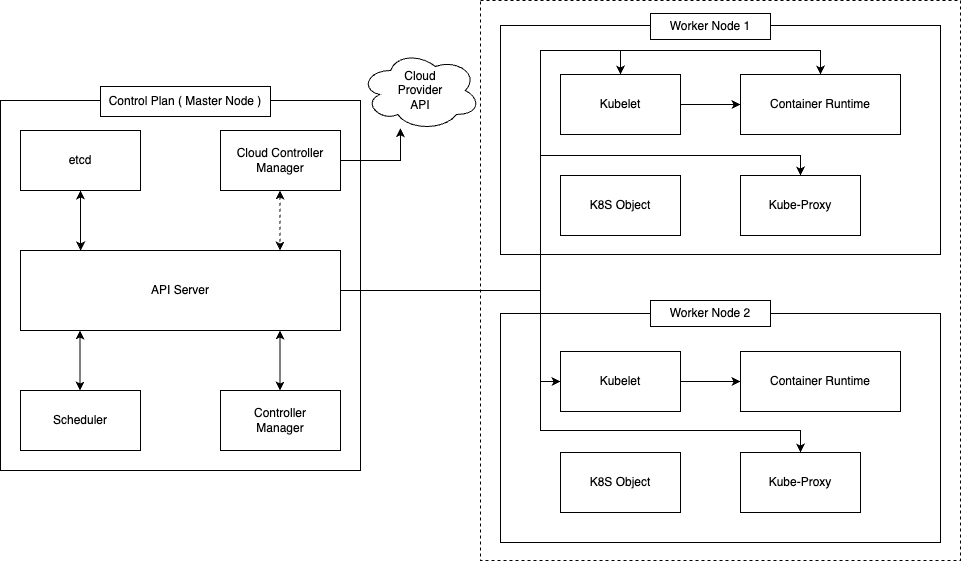

The diagram above was exported from draw.io. Its source (the exported page's mxGraphModel, read from the mxfile embedded in the PNG):
<mxGraphModel dx="1969" dy="1902" grid="1" gridSize="10" guides="1" tooltips="1" connect="1" arrows="1" fold="1" page="1" pageScale="1" pageWidth="827" pageHeight="1169" math="0" shadow="0">
  <root>
    <mxCell id="0" />
    <mxCell id="1" parent="0" />
    <mxCell id="__So5pgVcydMZqxSm0U0-24" value="" style="rounded=0;whiteSpace=wrap;html=1;" vertex="1" parent="1">
      <mxGeometry x="520" y="15" width="440" height="229" as="geometry" />
    </mxCell>
    <mxCell id="__So5pgVcydMZqxSm0U0-12" value="" style="rounded=0;whiteSpace=wrap;html=1;" vertex="1" parent="1">
      <mxGeometry x="20" y="90" width="360" height="370" as="geometry" />
    </mxCell>
    <mxCell id="__So5pgVcydMZqxSm0U0-4" style="edgeStyle=orthogonalEdgeStyle;rounded=0;orthogonalLoop=1;jettySize=auto;html=1;entryX=0.188;entryY=0;entryDx=0;entryDy=0;entryPerimeter=0;endArrow=classic;endFill=1;startArrow=classic;startFill=1;" edge="1" parent="1" source="__So5pgVcydMZqxSm0U0-1" target="__So5pgVcydMZqxSm0U0-3">
      <mxGeometry relative="1" as="geometry" />
    </mxCell>
    <mxCell id="__So5pgVcydMZqxSm0U0-1" value="etcd" style="rounded=0;whiteSpace=wrap;html=1;" vertex="1" parent="1">
      <mxGeometry x="40" y="120" width="120" height="60" as="geometry" />
    </mxCell>
    <mxCell id="__So5pgVcydMZqxSm0U0-11" style="edgeStyle=orthogonalEdgeStyle;rounded=0;orthogonalLoop=1;jettySize=auto;html=1;" edge="1" parent="1" source="__So5pgVcydMZqxSm0U0-2" target="__So5pgVcydMZqxSm0U0-10">
      <mxGeometry relative="1" as="geometry">
        <Array as="points">
          <mxPoint x="420" y="150" />
        </Array>
      </mxGeometry>
    </mxCell>
    <mxCell id="__So5pgVcydMZqxSm0U0-2" value="Cloud Controller&lt;br&gt;Manager" style="rounded=0;whiteSpace=wrap;html=1;" vertex="1" parent="1">
      <mxGeometry x="240" y="120" width="120" height="60" as="geometry" />
    </mxCell>
    <mxCell id="__So5pgVcydMZqxSm0U0-21" style="edgeStyle=orthogonalEdgeStyle;rounded=0;orthogonalLoop=1;jettySize=auto;html=1;entryX=0.5;entryY=0;entryDx=0;entryDy=0;" edge="1" parent="1" source="__So5pgVcydMZqxSm0U0-3" target="__So5pgVcydMZqxSm0U0-17">
      <mxGeometry relative="1" as="geometry">
        <Array as="points">
          <mxPoint x="560" y="280" />
          <mxPoint x="560" y="40" />
          <mxPoint x="840" y="40" />
        </Array>
      </mxGeometry>
    </mxCell>
    <mxCell id="__So5pgVcydMZqxSm0U0-22" style="edgeStyle=orthogonalEdgeStyle;rounded=0;orthogonalLoop=1;jettySize=auto;html=1;entryX=0.5;entryY=0;entryDx=0;entryDy=0;" edge="1" parent="1" source="__So5pgVcydMZqxSm0U0-3" target="__So5pgVcydMZqxSm0U0-16">
      <mxGeometry relative="1" as="geometry">
        <Array as="points">
          <mxPoint x="560" y="280" />
          <mxPoint x="560" y="40" />
          <mxPoint x="640" y="40" />
        </Array>
      </mxGeometry>
    </mxCell>
    <mxCell id="__So5pgVcydMZqxSm0U0-23" style="edgeStyle=orthogonalEdgeStyle;rounded=0;orthogonalLoop=1;jettySize=auto;html=1;entryX=0.5;entryY=0;entryDx=0;entryDy=0;" edge="1" parent="1" source="__So5pgVcydMZqxSm0U0-3" target="__So5pgVcydMZqxSm0U0-20">
      <mxGeometry relative="1" as="geometry" />
    </mxCell>
    <mxCell id="__So5pgVcydMZqxSm0U0-3" value="API Server" style="rounded=0;whiteSpace=wrap;html=1;" vertex="1" parent="1">
      <mxGeometry x="40" y="240" width="320" height="80" as="geometry" />
    </mxCell>
    <mxCell id="__So5pgVcydMZqxSm0U0-5" style="edgeStyle=orthogonalEdgeStyle;rounded=0;orthogonalLoop=1;jettySize=auto;html=1;entryX=0.188;entryY=0;entryDx=0;entryDy=0;entryPerimeter=0;endArrow=classic;endFill=1;startArrow=classic;startFill=1;dashed=1;" edge="1" parent="1">
      <mxGeometry relative="1" as="geometry">
        <mxPoint x="299.5" y="180" as="sourcePoint" />
        <mxPoint x="299.5" y="240" as="targetPoint" />
        <Array as="points">
          <mxPoint x="299.5" y="210" />
          <mxPoint x="299.5" y="210" />
        </Array>
      </mxGeometry>
    </mxCell>
    <mxCell id="__So5pgVcydMZqxSm0U0-6" value="Scheduler" style="rounded=0;whiteSpace=wrap;html=1;" vertex="1" parent="1">
      <mxGeometry x="40" y="380" width="120" height="60" as="geometry" />
    </mxCell>
    <mxCell id="__So5pgVcydMZqxSm0U0-7" value="Controller&lt;br&gt;Manager" style="rounded=0;whiteSpace=wrap;html=1;" vertex="1" parent="1">
      <mxGeometry x="240" y="380" width="120" height="60" as="geometry" />
    </mxCell>
    <mxCell id="__So5pgVcydMZqxSm0U0-8" style="edgeStyle=orthogonalEdgeStyle;rounded=0;orthogonalLoop=1;jettySize=auto;html=1;entryX=0.188;entryY=0;entryDx=0;entryDy=0;entryPerimeter=0;endArrow=classic;endFill=1;startArrow=classic;startFill=1;" edge="1" parent="1">
      <mxGeometry relative="1" as="geometry">
        <mxPoint x="99.5" y="320" as="sourcePoint" />
        <mxPoint x="99.5" y="380" as="targetPoint" />
      </mxGeometry>
    </mxCell>
    <mxCell id="__So5pgVcydMZqxSm0U0-9" style="edgeStyle=orthogonalEdgeStyle;rounded=0;orthogonalLoop=1;jettySize=auto;html=1;entryX=0.188;entryY=0;entryDx=0;entryDy=0;entryPerimeter=0;endArrow=classic;endFill=1;startArrow=classic;startFill=1;" edge="1" parent="1">
      <mxGeometry relative="1" as="geometry">
        <mxPoint x="299.5" y="320" as="sourcePoint" />
        <mxPoint x="299.5" y="380" as="targetPoint" />
      </mxGeometry>
    </mxCell>
    <mxCell id="__So5pgVcydMZqxSm0U0-10" value="Cloud&lt;br&gt;Provider&lt;br&gt;API" style="ellipse;shape=cloud;whiteSpace=wrap;html=1;" vertex="1" parent="1">
      <mxGeometry x="380" y="40" width="120" height="80" as="geometry" />
    </mxCell>
    <mxCell id="__So5pgVcydMZqxSm0U0-13" value="Control Plan ( Master Node )" style="rounded=0;whiteSpace=wrap;html=1;" vertex="1" parent="1">
      <mxGeometry x="120" y="76" width="170" height="30" as="geometry" />
    </mxCell>
    <mxCell id="__So5pgVcydMZqxSm0U0-14" value="" style="rounded=0;whiteSpace=wrap;html=1;fillColor=none;dashed=1;" vertex="1" parent="1">
      <mxGeometry x="500" y="-10" width="480" height="560" as="geometry" />
    </mxCell>
    <mxCell id="__So5pgVcydMZqxSm0U0-18" style="edgeStyle=orthogonalEdgeStyle;rounded=0;orthogonalLoop=1;jettySize=auto;html=1;entryX=0;entryY=0.5;entryDx=0;entryDy=0;" edge="1" parent="1" source="__So5pgVcydMZqxSm0U0-16" target="__So5pgVcydMZqxSm0U0-17">
      <mxGeometry relative="1" as="geometry" />
    </mxCell>
    <mxCell id="__So5pgVcydMZqxSm0U0-16" value="Kubelet" style="rounded=0;whiteSpace=wrap;html=1;" vertex="1" parent="1">
      <mxGeometry x="580" y="64" width="120" height="60" as="geometry" />
    </mxCell>
    <mxCell id="__So5pgVcydMZqxSm0U0-17" value="Container Runtime" style="rounded=0;whiteSpace=wrap;html=1;" vertex="1" parent="1">
      <mxGeometry x="760" y="64" width="160" height="60" as="geometry" />
    </mxCell>
    <mxCell id="__So5pgVcydMZqxSm0U0-19" value="K8S Object" style="rounded=0;whiteSpace=wrap;html=1;" vertex="1" parent="1">
      <mxGeometry x="580" y="165" width="120" height="60" as="geometry" />
    </mxCell>
    <mxCell id="__So5pgVcydMZqxSm0U0-20" value="Kube-Proxy" style="rounded=0;whiteSpace=wrap;html=1;" vertex="1" parent="1">
      <mxGeometry x="760" y="165" width="120" height="60" as="geometry" />
    </mxCell>
    <mxCell id="__So5pgVcydMZqxSm0U0-25" value="Worker Node 1" style="rounded=0;whiteSpace=wrap;html=1;" vertex="1" parent="1">
      <mxGeometry x="670" y="3" width="120" height="26" as="geometry" />
    </mxCell>
    <mxCell id="__So5pgVcydMZqxSm0U0-26" value="" style="rounded=0;whiteSpace=wrap;html=1;" vertex="1" parent="1">
      <mxGeometry x="520" y="303" width="440" height="229" as="geometry" />
    </mxCell>
    <mxCell id="__So5pgVcydMZqxSm0U0-27" style="edgeStyle=orthogonalEdgeStyle;rounded=0;orthogonalLoop=1;jettySize=auto;html=1;entryX=0;entryY=0.5;entryDx=0;entryDy=0;" edge="1" parent="1" source="__So5pgVcydMZqxSm0U0-28" target="__So5pgVcydMZqxSm0U0-29">
      <mxGeometry relative="1" as="geometry" />
    </mxCell>
    <mxCell id="__So5pgVcydMZqxSm0U0-28" value="Kubelet" style="rounded=0;whiteSpace=wrap;html=1;" vertex="1" parent="1">
      <mxGeometry x="580" y="341" width="120" height="60" as="geometry" />
    </mxCell>
    <mxCell id="__So5pgVcydMZqxSm0U0-29" value="Container Runtime" style="rounded=0;whiteSpace=wrap;html=1;" vertex="1" parent="1">
      <mxGeometry x="760" y="341" width="160" height="60" as="geometry" />
    </mxCell>
    <mxCell id="__So5pgVcydMZqxSm0U0-30" value="K8S Object" style="rounded=0;whiteSpace=wrap;html=1;" vertex="1" parent="1">
      <mxGeometry x="580" y="442" width="120" height="60" as="geometry" />
    </mxCell>
    <mxCell id="__So5pgVcydMZqxSm0U0-31" value="Kube-Proxy" style="rounded=0;whiteSpace=wrap;html=1;" vertex="1" parent="1">
      <mxGeometry x="760" y="442" width="120" height="60" as="geometry" />
    </mxCell>
    <mxCell id="__So5pgVcydMZqxSm0U0-32" value="Worker Node 2" style="rounded=0;whiteSpace=wrap;html=1;" vertex="1" parent="1">
      <mxGeometry x="670" y="290" width="120" height="26" as="geometry" />
    </mxCell>
    <mxCell id="__So5pgVcydMZqxSm0U0-33" style="edgeStyle=orthogonalEdgeStyle;rounded=0;orthogonalLoop=1;jettySize=auto;html=1;entryX=0;entryY=0.5;entryDx=0;entryDy=0;" edge="1" parent="1" source="__So5pgVcydMZqxSm0U0-3" target="__So5pgVcydMZqxSm0U0-28">
      <mxGeometry relative="1" as="geometry">
        <Array as="points">
          <mxPoint x="560" y="280" />
          <mxPoint x="560" y="371" />
        </Array>
      </mxGeometry>
    </mxCell>
    <mxCell id="__So5pgVcydMZqxSm0U0-34" style="edgeStyle=orthogonalEdgeStyle;rounded=0;orthogonalLoop=1;jettySize=auto;html=1;entryX=0.5;entryY=0;entryDx=0;entryDy=0;" edge="1" parent="1" source="__So5pgVcydMZqxSm0U0-3" target="__So5pgVcydMZqxSm0U0-31">
      <mxGeometry relative="1" as="geometry">
        <Array as="points">
          <mxPoint x="560" y="280" />
          <mxPoint x="560" y="420" />
          <mxPoint x="820" y="420" />
        </Array>
      </mxGeometry>
    </mxCell>
  </root>
</mxGraphModel>